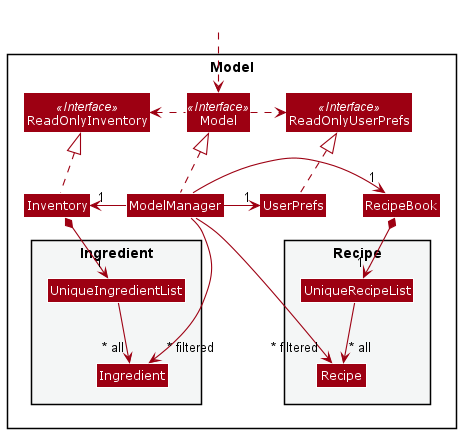

The diagram above was rendered by PlantUML. Its source (embedded in the PNG):
@startuml
!include style.puml
skinparam arrowThickness 1.1
skinparam arrowColor MODEL_COLOR
skinparam classBackgroundColor MODEL_COLOR

Package Model <<Rectangle>> {
Interface ReadOnlyInventory <<Interface>>
Interface ReadOnlyUserPrefs <<Interface>>
Interface Model <<Interface>>
Class Inventory
Class RecipeBook
Class ReadOnlyInventory
Class Model
Class ModelManager
Class UserPrefs
Class ReadOnlyUserPrefs


Package Ingredient <<Rectangle>> #F4F6F6 {
Class UniqueIngredientList
Class Ingredient
}

Package Recipe <<Rectangle>> #F4F6F6 {
Class UniqueRecipeList
Class Recipe
}

}

Class HiddenOutside #FFFFFF
HiddenOutside ..> Model

Inventory .up.|> ReadOnlyInventory

ModelManager .up.|> Model
Model .right.> ReadOnlyUserPrefs
Model .left.> ReadOnlyInventory
ModelManager -left-> "1" Inventory
ModelManager -right-> "1" RecipeBook
ModelManager -right-> "1" UserPrefs
UserPrefs .up.|> ReadOnlyUserPrefs

Inventory *--> "1" UniqueIngredientList
UniqueIngredientList --> "~* all" Ingredient


RecipeBook *--> "1" UniqueRecipeList
UniqueRecipeList --> "~* all" Recipe


ModelManager -->"~* filtered" Ingredient
ModelManager -->"~* filtered" Recipe
@enduml